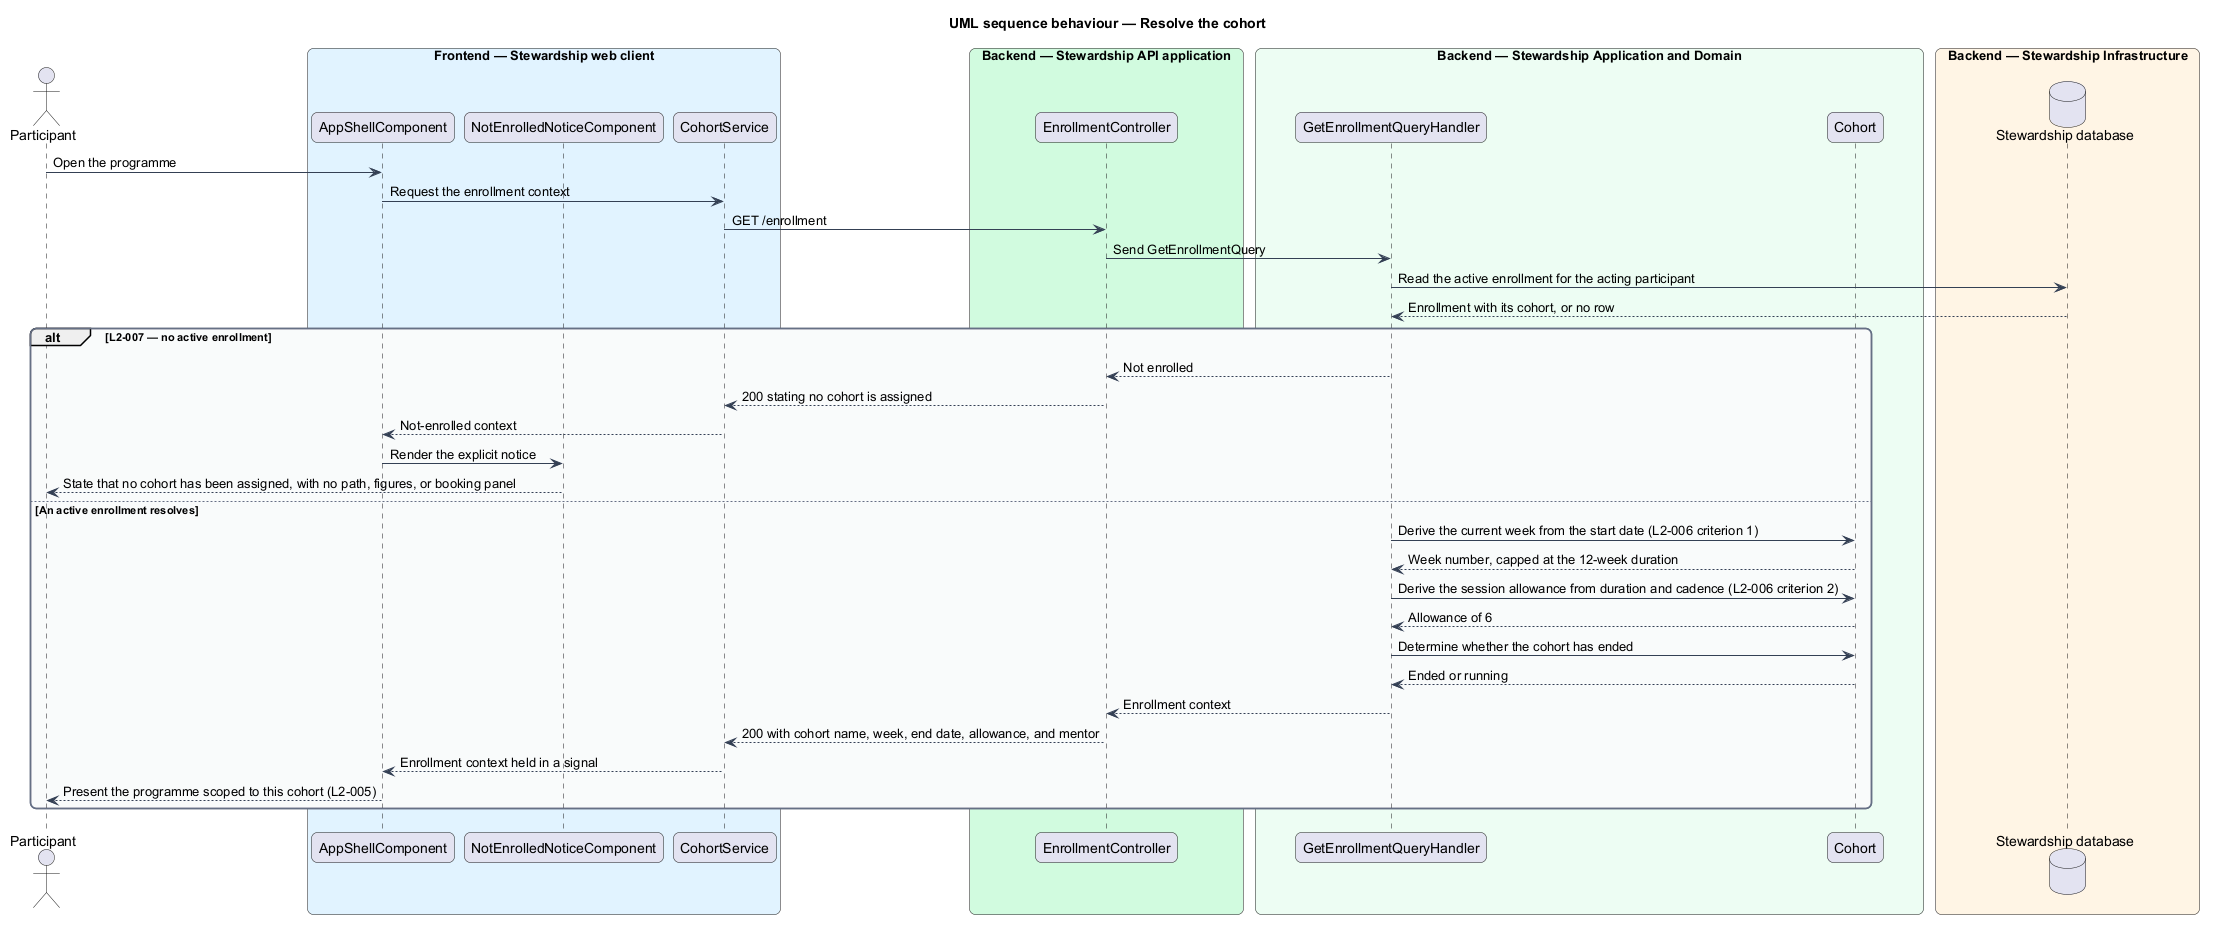

The diagram above was rendered by PlantUML. Its source (embedded in the PNG):
@startuml
title UML sequence behaviour — Resolve the cohort
skinparam backgroundColor #FFFFFF
skinparam shadowing false
skinparam roundcorner 12
skinparam defaultFontName Arial
skinparam ArrowColor #344054
skinparam rectangle {
  BorderColor #344054
  FontColor #101828
}
skinparam package {
  BorderColor #667085
  FontColor #101828
  BackgroundColor #F9FAFB
}
actor "Participant" as actor
box "Frontend — Stewardship web client" #E0F2FE
  participant "AppShellComponent" as shell
  participant "NotEnrolledNoticeComponent" as notice
  participant "CohortService" as client
end box
box "Backend — Stewardship API application" #D1FADF
  participant "EnrollmentController" as controller
end box
box "Backend — Stewardship Application and Domain" #ECFDF3
  participant "GetEnrollmentQueryHandler" as handler
  participant "Cohort" as cohort
end box
box "Backend — Stewardship Infrastructure" #FFF4E5
  database "Stewardship database" as db
end box

actor -> shell : Open the programme
shell -> client : Request the enrollment context
client -> controller : GET /enrollment
controller -> handler : Send GetEnrollmentQuery
handler -> db : Read the active enrollment for the acting participant
db --> handler : Enrollment with its cohort, or no row
alt L2-007 — no active enrollment
  handler --> controller : Not enrolled
  controller --> client : 200 stating no cohort is assigned
  client --> shell : Not-enrolled context
  shell -> notice : Render the explicit notice
  notice --> actor : State that no cohort has been assigned, with no path, figures, or booking panel
else An active enrollment resolves
  handler -> cohort : Derive the current week from the start date (L2-006 criterion 1)
  cohort --> handler : Week number, capped at the 12-week duration
  handler -> cohort : Derive the session allowance from duration and cadence (L2-006 criterion 2)
  cohort --> handler : Allowance of 6
  handler -> cohort : Determine whether the cohort has ended
  cohort --> handler : Ended or running
  handler --> controller : Enrollment context
  controller --> client : 200 with cohort name, week, end date, allowance, and mentor
  client --> shell : Enrollment context held in a signal
  shell --> actor : Present the programme scoped to this cohort (L2-005)
end
@enduml